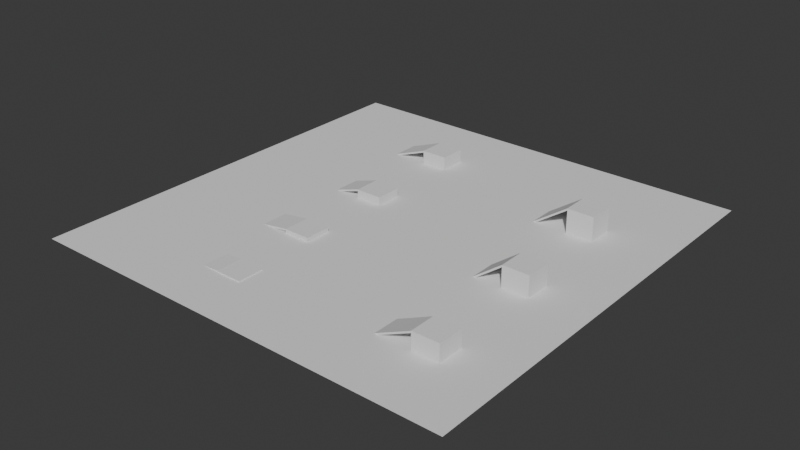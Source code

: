 # Source: ramp_heights.blend  (saved by Blender 4.2.66; exported with 4.5.12 LTS)
import bpy
from mathutils import Matrix  # noqa: F401  (used for matrix-valued properties, if any)

bpy.ops.wm.read_factory_settings(use_empty=True)
scene = bpy.context.scene
scene.name = 'Scene'

# ---- collections
col_collection = bpy.data.collections.new('Collection'); scene.collection.children.link(col_collection)

# ---- world
world_world = bpy.data.worlds.new('World'); scene.world = world_world
world_world.use_nodes = True; world_world.node_tree.nodes.clear()
_N = world_world.node_tree.nodes; _L = world_world.node_tree.links
n0 = _N.new('ShaderNodeOutputWorld'); n0.name = 'World Output'; n0.location = (300, 300)
n1 = _N.new('ShaderNodeBackground'); n1.name = 'Background'; n1.location = (10, 300)
n1.inputs[0].default_value = (0.05088, 0.05088, 0.05088, 1.0)
_L.new(n1.outputs[0], n0.inputs[0])
n0.is_active_output = True
world_world.color = (0.05088, 0.05088, 0.05088)
world_world.sun_shadow_jitter_overblur = 0.0

# ---- meshes
me_cube_001 = bpy.data.meshes.new('Cube.001')
me_cube_001.from_pydata([(-1.0, -1.0, -1.0), (-1.0, -1.0, 1.0), (-1.0, 1.0, -1.0), (-1.0, 1.0, 1.0), (1.0, -1.0, -1.0), (1.0, -1.0, 1.0), (1.0, 1.0, -1.0), (1.0, 1.0, 1.0)], [], [(0, 1, 3, 2), (2, 3, 7, 6), (6, 7, 5, 4), (4, 5, 1, 0), (2, 6, 4, 0), (7, 3, 1, 5)])
_uv = me_cube_001.uv_layers.new(name='UVMap')
_uv.uv.foreach_set('vector', [0.375, 0.0, 0.625, 0.0, 0.625, 0.25, 0.375, 0.25, 0.375, 0.25, 0.625, 0.25, 0.625, 0.5, 0.375, 0.5, 0.375, 0.5, 0.625, 0.5, 0.625, 0.75, 0.375, 0.75, 0.375, 0.75, 0.625, 0.75, 0.625, 1.0, 0.375, 1.0, 0.125, 0.5, 0.375, 0.5, 0.375, 0.75, 0.125, 0.75, 0.625, 0.5, 0.875, 0.5, 0.875, 0.75, 0.625, 0.75])
me_cube_001.update()
me_cube_002 = bpy.data.meshes.new('Cube.002')
me_cube_002.from_pydata([(-1.0, -1.0, -1.0), (-1.0, -1.0, 1.0), (-1.0, 1.0, -1.0), (-1.0, 1.0, 1.0), (1.0, -1.0, -1.0), (1.0, -1.0, 1.0), (1.0, 1.0, -1.0), (1.0, 1.0, 1.0)], [], [(0, 1, 3, 2), (2, 3, 7, 6), (6, 7, 5, 4), (4, 5, 1, 0), (2, 6, 4, 0), (7, 3, 1, 5)])
_uv = me_cube_002.uv_layers.new(name='UVMap')
_uv.uv.foreach_set('vector', [0.375, 0.0, 0.625, 0.0, 0.625, 0.25, 0.375, 0.25, 0.375, 0.25, 0.625, 0.25, 0.625, 0.5, 0.375, 0.5, 0.375, 0.5, 0.625, 0.5, 0.625, 0.75, 0.375, 0.75, 0.375, 0.75, 0.625, 0.75, 0.625, 1.0, 0.375, 1.0, 0.125, 0.5, 0.375, 0.5, 0.375, 0.75, 0.125, 0.75, 0.625, 0.5, 0.875, 0.5, 0.875, 0.75, 0.625, 0.75])
me_cube_002.update()
me_cube_003 = bpy.data.meshes.new('Cube.003')
me_cube_003.from_pydata([(-1.0, -1.0, -1.0), (-1.0, -1.0, 1.0), (-1.0, 1.0, -1.0), (-1.0, 1.0, 1.0), (1.0, -1.0, -1.0), (1.0, -1.0, 1.0), (1.0, 1.0, -1.0), (1.0, 1.0, 1.0)], [], [(0, 1, 3, 2), (2, 3, 7, 6), (6, 7, 5, 4), (4, 5, 1, 0), (2, 6, 4, 0), (7, 3, 1, 5)])
_uv = me_cube_003.uv_layers.new(name='UVMap')
_uv.uv.foreach_set('vector', [0.375, 0.0, 0.625, 0.0, 0.625, 0.25, 0.375, 0.25, 0.375, 0.25, 0.625, 0.25, 0.625, 0.5, 0.375, 0.5, 0.375, 0.5, 0.625, 0.5, 0.625, 0.75, 0.375, 0.75, 0.375, 0.75, 0.625, 0.75, 0.625, 1.0, 0.375, 1.0, 0.125, 0.5, 0.375, 0.5, 0.375, 0.75, 0.125, 0.75, 0.625, 0.5, 0.875, 0.5, 0.875, 0.75, 0.625, 0.75])
me_cube_003.update()
me_cube_004 = bpy.data.meshes.new('Cube.004')
me_cube_004.from_pydata([(-1.0, -1.0, -1.0), (-1.0, -1.0, 1.0), (-1.0, 1.0, -1.0), (-1.0, 1.0, 1.0), (1.0, -1.0, -1.0), (1.0, -1.0, 1.0), (1.0, 1.0, -1.0), (1.0, 1.0, 1.0)], [], [(0, 1, 3, 2), (2, 3, 7, 6), (6, 7, 5, 4), (4, 5, 1, 0), (2, 6, 4, 0), (7, 3, 1, 5)])
_uv = me_cube_004.uv_layers.new(name='UVMap')
_uv.uv.foreach_set('vector', [0.375, 0.0, 0.625, 0.0, 0.625, 0.25, 0.375, 0.25, 0.375, 0.25, 0.625, 0.25, 0.625, 0.5, 0.375, 0.5, 0.375, 0.5, 0.625, 0.5, 0.625, 0.75, 0.375, 0.75, 0.375, 0.75, 0.625, 0.75, 0.625, 1.0, 0.375, 1.0, 0.125, 0.5, 0.375, 0.5, 0.375, 0.75, 0.125, 0.75, 0.625, 0.5, 0.875, 0.5, 0.875, 0.75, 0.625, 0.75])
me_cube_004.update()
me_cube_005 = bpy.data.meshes.new('Cube.005')
me_cube_005.from_pydata([(-1.0, -1.0, -1.0), (-1.0, -1.0, 1.0), (-1.0, 1.0, -1.0), (-1.0, 1.0, 1.0), (1.0, -1.0, -1.0), (1.0, -1.0, 1.0), (1.0, 1.0, -1.0), (1.0, 1.0, 1.0)], [], [(0, 1, 3, 2), (2, 3, 7, 6), (6, 7, 5, 4), (4, 5, 1, 0), (2, 6, 4, 0), (7, 3, 1, 5)])
_uv = me_cube_005.uv_layers.new(name='UVMap')
_uv.uv.foreach_set('vector', [0.375, 0.0, 0.625, 0.0, 0.625, 0.25, 0.375, 0.25, 0.375, 0.25, 0.625, 0.25, 0.625, 0.5, 0.375, 0.5, 0.375, 0.5, 0.625, 0.5, 0.625, 0.75, 0.375, 0.75, 0.375, 0.75, 0.625, 0.75, 0.625, 1.0, 0.375, 1.0, 0.125, 0.5, 0.375, 0.5, 0.375, 0.75, 0.125, 0.75, 0.625, 0.5, 0.875, 0.5, 0.875, 0.75, 0.625, 0.75])
me_cube_005.update()
me_cube_006 = bpy.data.meshes.new('Cube.006')
me_cube_006.from_pydata([(-1.0, -1.0, -1.0), (-1.0, -1.0, 1.0), (-1.0, 1.0, -1.0), (-1.0, 1.0, 1.0), (1.0, -1.0, -1.0), (1.0, -1.0, 1.0), (1.0, 1.0, -1.0), (1.0, 1.0, 1.0)], [], [(0, 1, 3, 2), (2, 3, 7, 6), (6, 7, 5, 4), (4, 5, 1, 0), (2, 6, 4, 0), (7, 3, 1, 5)])
_uv = me_cube_006.uv_layers.new(name='UVMap')
_uv.uv.foreach_set('vector', [0.375, 0.0, 0.625, 0.0, 0.625, 0.25, 0.375, 0.25, 0.375, 0.25, 0.625, 0.25, 0.625, 0.5, 0.375, 0.5, 0.375, 0.5, 0.625, 0.5, 0.625, 0.75, 0.375, 0.75, 0.375, 0.75, 0.625, 0.75, 0.625, 1.0, 0.375, 1.0, 0.125, 0.5, 0.375, 0.5, 0.375, 0.75, 0.125, 0.75, 0.625, 0.5, 0.875, 0.5, 0.875, 0.75, 0.625, 0.75])
me_cube_006.update()
me_cube_007 = bpy.data.meshes.new('Cube.007')
me_cube_007.from_pydata([(-1.0, -1.0, -1.0), (-1.0, -1.0, 1.0), (-1.0, 1.0, -1.0), (-1.0, 1.0, 1.0), (1.0, -1.0, -1.0), (1.0, -1.0, 1.0), (1.0, 1.0, -1.0), (1.0, 1.0, 1.0)], [], [(0, 1, 3, 2), (2, 3, 7, 6), (6, 7, 5, 4), (4, 5, 1, 0), (2, 6, 4, 0), (7, 3, 1, 5)])
_uv = me_cube_007.uv_layers.new(name='UVMap')
_uv.uv.foreach_set('vector', [0.375, 0.0, 0.625, 0.0, 0.625, 0.25, 0.375, 0.25, 0.375, 0.25, 0.625, 0.25, 0.625, 0.5, 0.375, 0.5, 0.375, 0.5, 0.625, 0.5, 0.625, 0.75, 0.375, 0.75, 0.375, 0.75, 0.625, 0.75, 0.625, 1.0, 0.375, 1.0, 0.125, 0.5, 0.375, 0.5, 0.375, 0.75, 0.125, 0.75, 0.625, 0.5, 0.875, 0.5, 0.875, 0.75, 0.625, 0.75])
me_cube_007.update()
me_cube_008 = bpy.data.meshes.new('Cube.008')
me_cube_008.from_pydata([(-1.0, -1.0, -1.0), (-1.0, -1.0, 1.0), (-1.0, 1.0, -1.0), (-1.0, 1.0, 1.0), (1.0, -1.0, -1.0), (1.0, -1.0, 1.0), (1.0, 1.0, -1.0), (1.0, 1.0, 1.0)], [], [(0, 1, 3, 2), (2, 3, 7, 6), (6, 7, 5, 4), (4, 5, 1, 0), (2, 6, 4, 0), (7, 3, 1, 5)])
_uv = me_cube_008.uv_layers.new(name='UVMap')
_uv.uv.foreach_set('vector', [0.375, 0.0, 0.625, 0.0, 0.625, 0.25, 0.375, 0.25, 0.375, 0.25, 0.625, 0.25, 0.625, 0.5, 0.375, 0.5, 0.375, 0.5, 0.625, 0.5, 0.625, 0.75, 0.375, 0.75, 0.375, 0.75, 0.625, 0.75, 0.625, 1.0, 0.375, 1.0, 0.125, 0.5, 0.375, 0.5, 0.375, 0.75, 0.125, 0.75, 0.625, 0.5, 0.875, 0.5, 0.875, 0.75, 0.625, 0.75])
me_cube_008.update()
me_cube_009 = bpy.data.meshes.new('Cube.009')
me_cube_009.from_pydata([(-1.0, -1.0, -1.0), (-1.0, -1.0, 1.0), (-1.0, 1.0, -1.0), (-1.0, 1.0, 1.0), (1.0, -1.0, -1.0), (1.0, -1.0, 1.0), (1.0, 1.0, -1.0), (1.0, 1.0, 1.0)], [], [(0, 1, 3, 2), (2, 3, 7, 6), (6, 7, 5, 4), (4, 5, 1, 0), (2, 6, 4, 0), (7, 3, 1, 5)])
_uv = me_cube_009.uv_layers.new(name='UVMap')
_uv.uv.foreach_set('vector', [0.375, 0.0, 0.625, 0.0, 0.625, 0.25, 0.375, 0.25, 0.375, 0.25, 0.625, 0.25, 0.625, 0.5, 0.375, 0.5, 0.375, 0.5, 0.625, 0.5, 0.625, 0.75, 0.375, 0.75, 0.375, 0.75, 0.625, 0.75, 0.625, 1.0, 0.375, 1.0, 0.125, 0.5, 0.375, 0.5, 0.375, 0.75, 0.125, 0.75, 0.625, 0.5, 0.875, 0.5, 0.875, 0.75, 0.625, 0.75])
me_cube_009.update()
me_cube_010 = bpy.data.meshes.new('Cube.010')
me_cube_010.from_pydata([(-1.0, -1.0, -1.0), (-1.0, -1.0, 1.0), (-1.0, 1.0, -1.0), (-1.0, 1.0, 1.0), (1.0, -1.0, -1.0), (1.0, -1.0, 1.0), (1.0, 1.0, -1.0), (1.0, 1.0, 1.0)], [], [(0, 1, 3, 2), (2, 3, 7, 6), (6, 7, 5, 4), (4, 5, 1, 0), (2, 6, 4, 0), (7, 3, 1, 5)])
_uv = me_cube_010.uv_layers.new(name='UVMap')
_uv.uv.foreach_set('vector', [0.375, 0.0, 0.625, 0.0, 0.625, 0.25, 0.375, 0.25, 0.375, 0.25, 0.625, 0.25, 0.625, 0.5, 0.375, 0.5, 0.375, 0.5, 0.625, 0.5, 0.625, 0.75, 0.375, 0.75, 0.375, 0.75, 0.625, 0.75, 0.625, 1.0, 0.375, 1.0, 0.125, 0.5, 0.375, 0.5, 0.375, 0.75, 0.125, 0.75, 0.625, 0.5, 0.875, 0.5, 0.875, 0.75, 0.625, 0.75])
me_cube_010.update()
me_cube_011 = bpy.data.meshes.new('Cube.011')
me_cube_011.from_pydata([(-1.0, -1.0, -1.0), (-1.0, -1.0, 1.0), (-1.0, 1.0, -1.0), (-1.0, 1.0, 1.0), (1.0, -1.0, -1.0), (1.0, -1.0, 1.0), (1.0, 1.0, -1.0), (1.0, 1.0, 1.0)], [], [(0, 1, 3, 2), (2, 3, 7, 6), (6, 7, 5, 4), (4, 5, 1, 0), (2, 6, 4, 0), (7, 3, 1, 5)])
_uv = me_cube_011.uv_layers.new(name='UVMap')
_uv.uv.foreach_set('vector', [0.375, 0.0, 0.625, 0.0, 0.625, 0.25, 0.375, 0.25, 0.375, 0.25, 0.625, 0.25, 0.625, 0.5, 0.375, 0.5, 0.375, 0.5, 0.625, 0.5, 0.625, 0.75, 0.375, 0.75, 0.375, 0.75, 0.625, 0.75, 0.625, 1.0, 0.375, 1.0, 0.125, 0.5, 0.375, 0.5, 0.375, 0.75, 0.125, 0.75, 0.625, 0.5, 0.875, 0.5, 0.875, 0.75, 0.625, 0.75])
me_cube_011.update()
me_cube_012 = bpy.data.meshes.new('Cube.012')
me_cube_012.from_pydata([(-1.0, -1.0, -1.0), (-1.0, -1.0, 1.0), (-1.0, 1.0, -1.0), (-1.0, 1.0, 1.0), (1.0, -1.0, -1.0), (1.0, -1.0, 1.0), (1.0, 1.0, -1.0), (1.0, 1.0, 1.0)], [], [(0, 1, 3, 2), (2, 3, 7, 6), (6, 7, 5, 4), (4, 5, 1, 0), (2, 6, 4, 0), (7, 3, 1, 5)])
_uv = me_cube_012.uv_layers.new(name='UVMap')
_uv.uv.foreach_set('vector', [0.375, 0.0, 0.625, 0.0, 0.625, 0.25, 0.375, 0.25, 0.375, 0.25, 0.625, 0.25, 0.625, 0.5, 0.375, 0.5, 0.375, 0.5, 0.625, 0.5, 0.625, 0.75, 0.375, 0.75, 0.375, 0.75, 0.625, 0.75, 0.625, 1.0, 0.375, 1.0, 0.125, 0.5, 0.375, 0.5, 0.375, 0.75, 0.125, 0.75, 0.625, 0.5, 0.875, 0.5, 0.875, 0.75, 0.625, 0.75])
me_cube_012.update()
me_cube_013 = bpy.data.meshes.new('Cube.013')
me_cube_013.from_pydata([(-1.0, -1.0, -1.0), (-1.0, -1.0, 1.0), (-1.0, 1.0, -1.0), (-1.0, 1.0, 1.0), (1.0, -1.0, -1.0), (1.0, -1.0, 1.0), (1.0, 1.0, -1.0), (1.0, 1.0, 1.0)], [], [(0, 1, 3, 2), (2, 3, 7, 6), (6, 7, 5, 4), (4, 5, 1, 0), (2, 6, 4, 0), (7, 3, 1, 5)])
_uv = me_cube_013.uv_layers.new(name='UVMap')
_uv.uv.foreach_set('vector', [0.375, 0.0, 0.625, 0.0, 0.625, 0.25, 0.375, 0.25, 0.375, 0.25, 0.625, 0.25, 0.625, 0.5, 0.375, 0.5, 0.375, 0.5, 0.625, 0.5, 0.625, 0.75, 0.375, 0.75, 0.375, 0.75, 0.625, 0.75, 0.625, 1.0, 0.375, 1.0, 0.125, 0.5, 0.375, 0.5, 0.375, 0.75, 0.125, 0.75, 0.625, 0.5, 0.875, 0.5, 0.875, 0.75, 0.625, 0.75])
me_cube_013.update()
me_cube_014 = bpy.data.meshes.new('Cube.014')
me_cube_014.from_pydata([(-1.0, -1.0, -1.0), (-1.0, -1.0, 1.0), (-1.0, 1.0, -1.0), (-1.0, 1.0, 1.0), (1.0, -1.0, -1.0), (1.0, -1.0, 1.0), (1.0, 1.0, -1.0), (1.0, 1.0, 1.0)], [], [(0, 1, 3, 2), (2, 3, 7, 6), (6, 7, 5, 4), (4, 5, 1, 0), (2, 6, 4, 0), (7, 3, 1, 5)])
_uv = me_cube_014.uv_layers.new(name='UVMap')
_uv.uv.foreach_set('vector', [0.375, 0.0, 0.625, 0.0, 0.625, 0.25, 0.375, 0.25, 0.375, 0.25, 0.625, 0.25, 0.625, 0.5, 0.375, 0.5, 0.375, 0.5, 0.625, 0.5, 0.625, 0.75, 0.375, 0.75, 0.375, 0.75, 0.625, 0.75, 0.625, 1.0, 0.375, 1.0, 0.125, 0.5, 0.375, 0.5, 0.375, 0.75, 0.125, 0.75, 0.625, 0.5, 0.875, 0.5, 0.875, 0.75, 0.625, 0.75])
me_cube_014.update()
me_plane_001 = bpy.data.meshes.new('Plane.001')
me_plane_001.from_pydata([(-1.0, -1.0, 0.0), (1.0, -1.0, 0.0), (-1.0, 1.0, 0.0), (1.0, 1.0, 0.0)], [], [(0, 1, 3, 2)])
_uv = me_plane_001.uv_layers.new(name='UVMap')
_uv.uv.foreach_set('vector', [0.0, 0.0, 1.0, 0.0, 1.0, 1.0, 0.0, 1.0])
me_plane_001.update()

# ---- objects
ob_cube = bpy.data.objects.new('Cube', me_cube_001)
ob_cube_001 = bpy.data.objects.new('Cube.001', me_cube_002)
ob_cube_002 = bpy.data.objects.new('Cube.002', me_cube_003)
ob_cube_003 = bpy.data.objects.new('Cube.003', me_cube_004)
ob_cube_004 = bpy.data.objects.new('Cube.004', me_cube_005)
ob_cube_005 = bpy.data.objects.new('Cube.005', me_cube_006)
ob_cube_006 = bpy.data.objects.new('Cube.006', me_cube_007)
ob_cube_007 = bpy.data.objects.new('Cube.007', me_cube_008)
ob_cube_008 = bpy.data.objects.new('Cube.008', me_cube_009)
ob_cube_009 = bpy.data.objects.new('Cube.009', me_cube_010)
ob_cube_010 = bpy.data.objects.new('Cube.010', me_cube_011)
ob_cube_011 = bpy.data.objects.new('Cube.011', me_cube_012)
ob_cube_012 = bpy.data.objects.new('Cube.012', me_cube_013)
ob_cube_013 = bpy.data.objects.new('Cube.013', me_cube_014)
ob_plane = bpy.data.objects.new('Plane', me_plane_001)

# ---- transforms, parenting, visibility, modifiers, constraints
ob_cube.location = (-11.72, 28.07, -0.005217)
ob_cube.scale = (2.807, 2.807, 2.807)
ob_cube_001.location = (-18.81, 28.15, 0.9737)
ob_cube_001.rotation_euler = (0.0, -0.3571, 0.0)
ob_cube_001.scale = (4.709, 2.793, -0.1799)
ob_cube_002.location = (-18.33, 6.534, 0.197)
ob_cube_002.rotation_euler = (0.0, -0.3031, 0.0)
ob_cube_002.scale = (4.709, 2.793, -0.1799)
ob_cube_003.location = (-11.14, 6.454, -1.059)
ob_cube_003.scale = (2.807, 2.807, 2.807)
ob_cube_004.location = (-10.06, -31.82, -2.571)
ob_cube_004.scale = (2.807, 2.807, 2.807)
ob_cube_005.location = (-17.42, -31.74, -0.2402)
ob_cube_005.rotation_euler = (0.0, -0.06612, 0.0)
ob_cube_005.scale = (4.709, 2.793, -0.1799)
ob_cube_006.location = (-18.7, -13.59, -0.0009034)
ob_cube_006.rotation_euler = (0.0, -0.1441, 0.0)
ob_cube_006.scale = (4.709, 2.793, -0.1799)
ob_cube_007.location = (-11.22, -13.67, -1.926)
ob_cube_007.scale = (2.807, 2.807, 2.807)
ob_cube_008.location = (31.31, -4.468, 1.677)
ob_cube_008.scale = (2.807, 2.807, 2.807)
ob_cube_009.location = (24.85, -4.388, 1.539)
ob_cube_009.rotation_euler = (0.0, -0.6397, 0.0)
ob_cube_009.scale = (4.709, 2.793, -0.1799)
ob_cube_010.location = (24.74, -29.1, 1.431)
ob_cube_010.rotation_euler = (0.0, -0.4364, 0.0)
ob_cube_010.scale = (4.709, 2.793, -0.1799)
ob_cube_011.location = (31.68, -29.18, 0.8361)
ob_cube_011.scale = (2.807, 2.807, 2.807)
ob_cube_012.location = (28.89, 19.92, 2.27)
ob_cube_012.scale = (2.807, 2.807, 2.807)
ob_cube_013.location = (22.29, 20.0, 2.275)
ob_cube_013.rotation_euler = (0.0, -0.6053, 0.0)
ob_cube_013.scale = (4.709, 2.793, -0.1799)
ob_plane.location = (0.0, 0.0, 0.0)
ob_plane.scale = (45.81, 45.81, 45.81)

# ---- collection membership
col_collection.objects.link(ob_cube)
col_collection.objects.link(ob_cube_001)
col_collection.objects.link(ob_cube_002)
col_collection.objects.link(ob_cube_003)
col_collection.objects.link(ob_cube_004)
col_collection.objects.link(ob_cube_005)
col_collection.objects.link(ob_cube_006)
col_collection.objects.link(ob_cube_007)
col_collection.objects.link(ob_cube_008)
col_collection.objects.link(ob_cube_009)
col_collection.objects.link(ob_cube_010)
col_collection.objects.link(ob_cube_011)
col_collection.objects.link(ob_cube_012)
col_collection.objects.link(ob_cube_013)
col_collection.objects.link(ob_plane)

# ---- scene / render settings (as saved in the file)
scene.frame_start = 1; scene.frame_end = 250; scene.frame_set(1)
scene.render.engine = 'BLENDER_EEVEE_NEXT'
bpy.context.view_layer.update()

# ---- added for rendering (the .blend has no active camera and no usable light): camera, sun
cam_auto = bpy.data.cameras.new('AutoCamera')
cam_auto.lens = 50.0
cam_auto.sensor_width = 36.0
cam_auto.clip_end = 2110.86
ob_auto_camera = bpy.data.objects.new('AutoCamera', cam_auto)
scene.collection.objects.link(ob_auto_camera)
ob_auto_camera.location = (120.277, -144.333, 96.0839)
ob_auto_camera.rotation_euler = (1.09748, -7.21219e-08, 0.694738)
scene.camera = ob_auto_camera
light_auto_sun = bpy.data.lights.new('AutoSun', 'SUN')
light_auto_sun.energy = 3.0
light_auto_sun.angle = 0.0523599
ob_auto_sun = bpy.data.objects.new('AutoSun', light_auto_sun)
scene.collection.objects.link(ob_auto_sun)
ob_auto_sun.rotation_euler = (0.872665, 0.174533, 0.523599)
bpy.context.view_layer.update()
